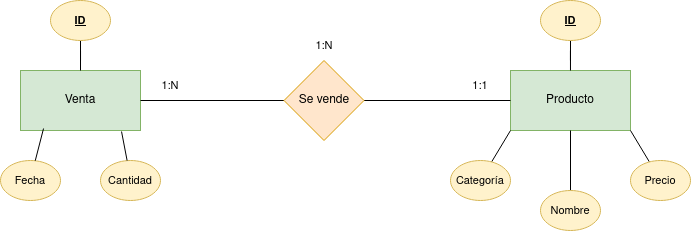

The diagram above was exported from draw.io. Its source (the exported page's mxGraphModel, read from the mxfile embedded in the PNG):
<mxGraphModel dx="989" dy="517" grid="1" gridSize="10" guides="1" tooltips="1" connect="1" arrows="1" fold="1" page="1" pageScale="1" pageWidth="827" pageHeight="1169" math="0" shadow="0">
  <root>
    <mxCell id="0" />
    <mxCell id="1" parent="0" />
    <mxCell id="Pk-ocYxIj92MLKZWzvKM-27" value="Producto" style="rounded=0;whiteSpace=wrap;html=1;fillColor=#d5e8d4;strokeColor=#82b366;" vertex="1" parent="1">
      <mxGeometry x="600" y="110" width="120" height="60" as="geometry" />
    </mxCell>
    <mxCell id="Pk-ocYxIj92MLKZWzvKM-28" value="Venta" style="rounded=0;whiteSpace=wrap;html=1;fillColor=#d5e8d4;strokeColor=#82b366;" vertex="1" parent="1">
      <mxGeometry x="110" y="110" width="120" height="60" as="geometry" />
    </mxCell>
    <mxCell id="Pk-ocYxIj92MLKZWzvKM-30" style="rounded=0;orthogonalLoop=1;jettySize=auto;html=1;entryX=1;entryY=0.5;entryDx=0;entryDy=0;endArrow=none;endFill=0;" edge="1" parent="1" source="Pk-ocYxIj92MLKZWzvKM-29" target="Pk-ocYxIj92MLKZWzvKM-28">
      <mxGeometry relative="1" as="geometry" />
    </mxCell>
    <mxCell id="Pk-ocYxIj92MLKZWzvKM-31" style="edgeStyle=orthogonalEdgeStyle;shape=connector;rounded=0;orthogonalLoop=1;jettySize=auto;html=1;entryX=0;entryY=0.5;entryDx=0;entryDy=0;labelBackgroundColor=default;strokeColor=default;align=center;verticalAlign=middle;fontFamily=Helvetica;fontSize=11;fontColor=default;endArrow=none;endFill=0;" edge="1" parent="1" source="Pk-ocYxIj92MLKZWzvKM-29" target="Pk-ocYxIj92MLKZWzvKM-27">
      <mxGeometry relative="1" as="geometry" />
    </mxCell>
    <mxCell id="Pk-ocYxIj92MLKZWzvKM-29" value="Se vende" style="rhombus;whiteSpace=wrap;html=1;fillColor=#ffe6cc;strokeColor=#d79b00;" vertex="1" parent="1">
      <mxGeometry x="373.5" y="100" width="80" height="80" as="geometry" />
    </mxCell>
    <mxCell id="Pk-ocYxIj92MLKZWzvKM-32" value="1:N" style="text;html=1;strokeColor=none;fillColor=none;align=center;verticalAlign=middle;whiteSpace=wrap;rounded=0;fontSize=11;fontFamily=Helvetica;fontColor=default;" vertex="1" parent="1">
      <mxGeometry x="230" y="110" width="60" height="30" as="geometry" />
    </mxCell>
    <mxCell id="Pk-ocYxIj92MLKZWzvKM-33" value="1:1" style="text;html=1;strokeColor=none;fillColor=none;align=center;verticalAlign=middle;whiteSpace=wrap;rounded=0;fontSize=11;fontFamily=Helvetica;fontColor=default;" vertex="1" parent="1">
      <mxGeometry x="540" y="110" width="60" height="30" as="geometry" />
    </mxCell>
    <mxCell id="Pk-ocYxIj92MLKZWzvKM-34" value="1:N" style="text;html=1;strokeColor=none;fillColor=none;align=center;verticalAlign=middle;whiteSpace=wrap;rounded=0;fontSize=11;fontFamily=Helvetica;fontColor=default;" vertex="1" parent="1">
      <mxGeometry x="384" y="70" width="60" height="30" as="geometry" />
    </mxCell>
    <mxCell id="Pk-ocYxIj92MLKZWzvKM-38" value="" style="edgeStyle=orthogonalEdgeStyle;shape=connector;rounded=0;orthogonalLoop=1;jettySize=auto;html=1;labelBackgroundColor=default;strokeColor=default;align=center;verticalAlign=middle;fontFamily=Helvetica;fontSize=11;fontColor=default;endArrow=none;endFill=0;" edge="1" parent="1" source="Pk-ocYxIj92MLKZWzvKM-35" target="Pk-ocYxIj92MLKZWzvKM-27">
      <mxGeometry relative="1" as="geometry" />
    </mxCell>
    <mxCell id="Pk-ocYxIj92MLKZWzvKM-35" value="&lt;b&gt;&lt;u&gt;ID&lt;/u&gt;&lt;/b&gt;" style="ellipse;whiteSpace=wrap;html=1;fontFamily=Helvetica;fontSize=11;fillColor=#fff2cc;strokeColor=#d6b656;" vertex="1" parent="1">
      <mxGeometry x="630" y="40" width="60" height="40" as="geometry" />
    </mxCell>
    <mxCell id="Pk-ocYxIj92MLKZWzvKM-37" style="edgeStyle=orthogonalEdgeStyle;shape=connector;rounded=0;orthogonalLoop=1;jettySize=auto;html=1;entryX=0.5;entryY=0;entryDx=0;entryDy=0;labelBackgroundColor=default;strokeColor=default;align=center;verticalAlign=middle;fontFamily=Helvetica;fontSize=11;fontColor=default;endArrow=none;endFill=0;" edge="1" parent="1" source="Pk-ocYxIj92MLKZWzvKM-36" target="Pk-ocYxIj92MLKZWzvKM-28">
      <mxGeometry relative="1" as="geometry" />
    </mxCell>
    <mxCell id="Pk-ocYxIj92MLKZWzvKM-36" value="&lt;b&gt;&lt;u&gt;ID&lt;/u&gt;&lt;/b&gt;" style="ellipse;whiteSpace=wrap;html=1;fontFamily=Helvetica;fontSize=11;fillColor=#fff2cc;strokeColor=#d6b656;" vertex="1" parent="1">
      <mxGeometry x="140" y="40" width="60" height="40" as="geometry" />
    </mxCell>
    <mxCell id="Pk-ocYxIj92MLKZWzvKM-44" style="edgeStyle=none;shape=connector;rounded=0;orthogonalLoop=1;jettySize=auto;html=1;entryX=0.5;entryY=1;entryDx=0;entryDy=0;labelBackgroundColor=default;strokeColor=default;align=center;verticalAlign=middle;fontFamily=Helvetica;fontSize=11;fontColor=default;endArrow=none;endFill=0;" edge="1" parent="1" source="Pk-ocYxIj92MLKZWzvKM-39" target="Pk-ocYxIj92MLKZWzvKM-27">
      <mxGeometry relative="1" as="geometry" />
    </mxCell>
    <mxCell id="Pk-ocYxIj92MLKZWzvKM-39" value="Nombre" style="ellipse;whiteSpace=wrap;html=1;fontFamily=Helvetica;fontSize=11;fillColor=#fff2cc;strokeColor=#d6b656;" vertex="1" parent="1">
      <mxGeometry x="630" y="230" width="60" height="40" as="geometry" />
    </mxCell>
    <mxCell id="Pk-ocYxIj92MLKZWzvKM-42" style="edgeStyle=none;shape=connector;rounded=0;orthogonalLoop=1;jettySize=auto;html=1;entryX=0;entryY=1;entryDx=0;entryDy=0;labelBackgroundColor=default;strokeColor=default;align=center;verticalAlign=middle;fontFamily=Helvetica;fontSize=11;fontColor=default;endArrow=none;endFill=0;" edge="1" parent="1" source="Pk-ocYxIj92MLKZWzvKM-40" target="Pk-ocYxIj92MLKZWzvKM-27">
      <mxGeometry relative="1" as="geometry" />
    </mxCell>
    <mxCell id="Pk-ocYxIj92MLKZWzvKM-40" value="Categoría" style="ellipse;whiteSpace=wrap;html=1;fontFamily=Helvetica;fontSize=11;fillColor=#fff2cc;strokeColor=#d6b656;" vertex="1" parent="1">
      <mxGeometry x="540" y="200" width="60" height="40" as="geometry" />
    </mxCell>
    <mxCell id="Pk-ocYxIj92MLKZWzvKM-43" style="edgeStyle=none;shape=connector;rounded=0;orthogonalLoop=1;jettySize=auto;html=1;entryX=1;entryY=1;entryDx=0;entryDy=0;labelBackgroundColor=default;strokeColor=default;align=center;verticalAlign=middle;fontFamily=Helvetica;fontSize=11;fontColor=default;endArrow=none;endFill=0;" edge="1" parent="1" source="Pk-ocYxIj92MLKZWzvKM-41" target="Pk-ocYxIj92MLKZWzvKM-27">
      <mxGeometry relative="1" as="geometry" />
    </mxCell>
    <mxCell id="Pk-ocYxIj92MLKZWzvKM-41" value="Precio" style="ellipse;whiteSpace=wrap;html=1;fontFamily=Helvetica;fontSize=11;fillColor=#fff2cc;strokeColor=#d6b656;" vertex="1" parent="1">
      <mxGeometry x="720" y="200" width="60" height="40" as="geometry" />
    </mxCell>
    <mxCell id="Pk-ocYxIj92MLKZWzvKM-45" value="Cantidad" style="ellipse;whiteSpace=wrap;html=1;fontFamily=Helvetica;fontSize=11;fillColor=#fff2cc;strokeColor=#d6b656;" vertex="1" parent="1">
      <mxGeometry x="190" y="200" width="60" height="40" as="geometry" />
    </mxCell>
    <mxCell id="Pk-ocYxIj92MLKZWzvKM-46" value="Fecha" style="ellipse;whiteSpace=wrap;html=1;fontFamily=Helvetica;fontSize=11;fillColor=#fff2cc;strokeColor=#d6b656;" vertex="1" parent="1">
      <mxGeometry x="90" y="200" width="60" height="40" as="geometry" />
    </mxCell>
    <mxCell id="Pk-ocYxIj92MLKZWzvKM-47" style="edgeStyle=none;shape=connector;rounded=0;orthogonalLoop=1;jettySize=auto;html=1;entryX=0.192;entryY=0.967;entryDx=0;entryDy=0;entryPerimeter=0;labelBackgroundColor=default;strokeColor=default;align=center;verticalAlign=middle;fontFamily=Helvetica;fontSize=11;fontColor=default;endArrow=none;endFill=0;" edge="1" parent="1" source="Pk-ocYxIj92MLKZWzvKM-46" target="Pk-ocYxIj92MLKZWzvKM-28">
      <mxGeometry relative="1" as="geometry" />
    </mxCell>
    <mxCell id="Pk-ocYxIj92MLKZWzvKM-48" style="edgeStyle=none;shape=connector;rounded=0;orthogonalLoop=1;jettySize=auto;html=1;entryX=0.842;entryY=1.017;entryDx=0;entryDy=0;entryPerimeter=0;labelBackgroundColor=default;strokeColor=default;align=center;verticalAlign=middle;fontFamily=Helvetica;fontSize=11;fontColor=default;endArrow=none;endFill=0;" edge="1" parent="1" source="Pk-ocYxIj92MLKZWzvKM-45" target="Pk-ocYxIj92MLKZWzvKM-28">
      <mxGeometry relative="1" as="geometry" />
    </mxCell>
  </root>
</mxGraphModel>